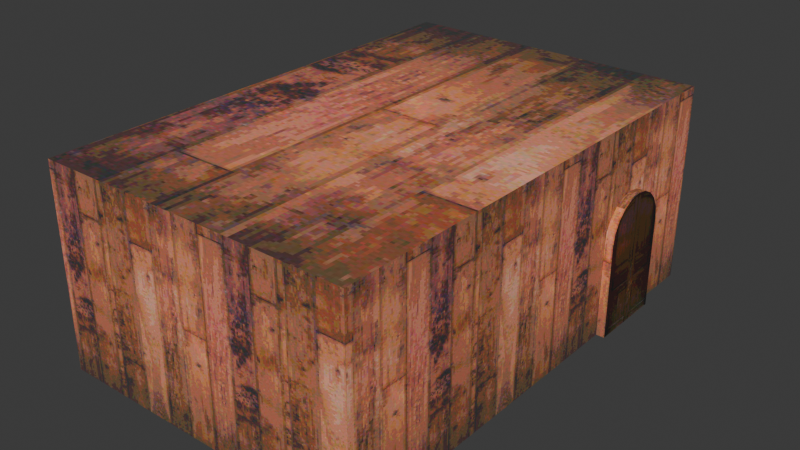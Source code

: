 # Source: room.blend  (saved by Blender 4.3.34; exported with 4.5.12 LTS)
import bpy
from mathutils import Matrix  # noqa: F401  (used for matrix-valued properties, if any)

bpy.ops.wm.read_factory_settings(use_empty=True)
scene = bpy.context.scene
scene.name = 'Scene'

# ---- collections
col_collection = bpy.data.collections.new('Collection'); scene.collection.children.link(col_collection)

# ---- images (referenced by path relative to the original .blend; pixels are not part of the script)
import os
ASSET_DIR = os.environ.get("B2B_ASSET_DIR", "")  # directory of the original .blend (textures are referenced by path, not embedded)
HERE = os.path.dirname(os.path.abspath(__file__))  # packed textures are extracted next to this script under _unpacked/

def load_image(name, relpath, width, height, colorspace="sRGB"):
    """Load a texture the original file referenced (path relative to the .blend, or extracted next to this script)."""
    p = next((c for c in (os.path.join(HERE, relpath), os.path.join(ASSET_DIR, relpath)) if relpath and os.path.exists(c)), "")
    if p:
        img = bpy.data.images.load(p, check_existing=True)
        img.name = name
    else:  # same state as the original file: an image datablock whose file is absent (Cycles renders it pink)
        img = bpy.data.images.new(name, width, height)
        img.source = "FILE"
        img.filepath = "//" + (relpath or name)
    img.colorspace_settings.name = colorspace
    return img
img_floor_wood_jpg = load_image('floor_wood.jpg', '_unpacked/floor_wood.82fa449e.jpg', 256, 128, 'sRGB')
img_saloon_door_jpg = load_image('saloon_door.jpg', '_unpacked/saloon_door.2b8ae3d3.jpg', 88, 166, 'sRGB')

# ---- materials (node trees are filled in below, after node groups)
mat_walls = bpy.data.materials.new('Walls')
mat_walls.alpha_threshold = 0.0
mat_walls.roughness = 0.5
mat_walls.line_color = (0.0, 0.0, 0.0, 1.0)
mat_door = bpy.data.materials.new('Door')

# ---- node groups
ng_smooth_by_angle = bpy.data.node_groups.new('Smooth by Angle', 'GeometryNodeTree')
_s = ng_smooth_by_angle.interface.new_socket(name='Mesh', in_out='OUTPUT', socket_type='NodeSocketGeometry')
_s = ng_smooth_by_angle.interface.new_socket(name='Mesh', in_out='INPUT', socket_type='NodeSocketGeometry')
_s = ng_smooth_by_angle.interface.new_socket(name='Angle', in_out='INPUT', socket_type='NodeSocketFloat')
_s.subtype = 'ANGLE'
_s.default_value = 0.5236
_s.min_value = 0.0
_s.max_value = 3.142
_s.description = 'Maximum face angle for smooth edges'
_s = ng_smooth_by_angle.interface.new_socket(name='Ignore Sharpness', in_out='INPUT', socket_type='NodeSocketBool')
_s.force_non_field = True
ng_smooth_by_angle.description = 'Set the sharpness of mesh edges based on the angle between the neighboring faces'
ng_smooth_by_angle.is_modifier = True
_N = ng_smooth_by_angle.nodes; _L = ng_smooth_by_angle.links
n0 = _N.new('GeometryNodeSetShadeSmooth'); n0.name = 'Set Shade Smooth'; n0.location = (120, -80)
n0.domain = 'EDGE'
n1 = _N.new('GeometryNodeSetShadeSmooth'); n1.name = 'Set Shade Smooth.001'; n1.location = (300, -80)
n2 = _N.new('NodeGroupOutput'); n2.name = 'Group Output'; n2.location = (480, -80)
n3 = _N.new('GeometryNodeInputMeshEdgeAngle'); n3.name = 'Edge Angle'; n3.location = (-440, -240)
n4 = _N.new('NodeGroupInput'); n4.name = 'Group Input'; n4.location = (-80, -80)
n5 = _N.new('GeometryNodeInputEdgeSmooth'); n5.name = 'Is Edge Smooth'; n5.location = (-260, -120)
n6 = _N.new('GeometryNodeInputShadeSmooth'); n6.name = 'Is Shade Smooth'; n6.location = (-440, -397)
n7 = _N.new('FunctionNodeCompare'); n7.name = 'Compare'; n7.location = (-260, -260)
n7.operation = 'LESS_EQUAL'
n7.inputs[6].default_value = (0.0, 0.0, 0.0, 0.0)
n7.inputs[7].default_value = (0.0, 0.0, 0.0, 0.0)
n8 = _N.new('FunctionNodeBooleanMath'); n8.name = 'Boolean Math.001'; n8.location = (-80, -260)
n9 = _N.new('NodeGroupInput'); n9.name = 'Group Input.001'; n9.location = (-440, -329)
n10 = _N.new('NodeGroupInput'); n10.name = 'Group Input.002'; n10.location = (-259, -189)
n11 = _N.new('FunctionNodeBooleanMath'); n11.name = 'Boolean Math'; n11.location = (-80, -149)
n11.operation = 'OR'
n12 = _N.new('FunctionNodeBooleanMath'); n12.name = 'Boolean Math.002'; n12.location = (-260, -380)
n12.operation = 'OR'
n13 = _N.new('NodeGroupInput'); n13.name = 'Group Input.003'; n13.location = (-440, -460)
_L.new(n3.outputs[0], n7.inputs[0])
_L.new(n1.outputs[0], n2.inputs[0])
_L.new(n9.outputs[1], n7.inputs[1])
_L.new(n7.outputs[0], n8.inputs[0])
_L.new(n4.outputs[0], n0.inputs[0])
_L.new(n0.outputs[0], n1.inputs[0])
_L.new(n8.outputs[0], n0.inputs[2])
_L.new(n10.outputs[2], n11.inputs[1])
_L.new(n5.outputs[0], n11.inputs[0])
_L.new(n11.outputs[0], n0.inputs[1])
_L.new(n13.outputs[2], n12.inputs[1])
_L.new(n6.outputs[0], n12.inputs[0])
_L.new(n12.outputs[0], n8.inputs[1])
n2.is_active_output = True

# ---- material node trees
mat_walls.use_nodes = True; mat_walls.node_tree.nodes.clear()
_N = mat_walls.node_tree.nodes; _L = mat_walls.node_tree.links
n0 = _N.new('ShaderNodeOutputMaterial'); n0.name = 'Material Output'; n0.location = (163, 308)
n1 = _N.new('ShaderNodeBsdfPrincipled'); n1.name = 'Principled BSDF'; n1.location = (-127, 308)
n1.inputs[2].default_value = 1.0
n1.inputs[3].default_value = 1.45
n2 = _N.new('ShaderNodeTexImage'); n2.name = 'Image Texture'; n2.location = (-660, 290)
n2.image = img_floor_wood_jpg
n2.interpolation = 'Closest'
_L.new(n1.outputs[0], n0.inputs[0])
_L.new(n2.outputs[0], n1.inputs[0])
n0.is_active_output = True
mat_door.use_nodes = True; mat_door.node_tree.nodes.clear()
_N = mat_door.node_tree.nodes; _L = mat_door.node_tree.links
n0 = _N.new('ShaderNodeBsdfPrincipled'); n0.name = 'Principled BSDF'; n0.location = (10, 300)
n1 = _N.new('ShaderNodeOutputMaterial'); n1.name = 'Material Output'; n1.location = (300, 300)
n2 = _N.new('ShaderNodeTexImage'); n2.name = 'Image Texture'; n2.location = (-280, 275)
n2.image = img_saloon_door_jpg
n2.interpolation = 'Closest'
_L.new(n0.outputs[0], n1.inputs[0])
_L.new(n2.outputs[0], n0.inputs[0])
n1.is_active_output = True

# ---- world
world_world = bpy.data.worlds.new('World'); scene.world = world_world
world_world.use_nodes = True; world_world.node_tree.nodes.clear()
_N = world_world.node_tree.nodes; _L = world_world.node_tree.links
n0 = _N.new('ShaderNodeOutputWorld'); n0.name = 'World Output'; n0.location = (300, 300)
n1 = _N.new('ShaderNodeBackground'); n1.name = 'Background'; n1.location = (10, 300)
n1.inputs[0].default_value = (0.05088, 0.05088, 0.05088, 1.0)
_L.new(n1.outputs[0], n0.inputs[0])
n0.is_active_output = True
world_world.color = (0.05088, 0.05088, 0.05088)
world_world.sun_shadow_jitter_overblur = 0.0

# ---- meshes
me_cube = bpy.data.meshes.new('Cube')
me_cube.from_pydata([(3.074, 4.663, 1.947), (3.074, 4.663, -1.947), (3.074, -4.663, 1.947), (3.074, -4.663, -1.947), (-3.074, 4.663, 1.947), (-3.074, 4.663, -1.947), (-3.074, -4.663, 1.947), (-3.074, -4.663, -1.947), (3.074, 1.867, -1.947), (3.074, 3.366, -1.947), (3.235, 1.867, -1.947), (3.235, 3.366, -1.947), (3.074, 3.366, -0.1318), (3.074, 2.617, 0.6175), (3.074, 3.329, 0.09965), (3.074, 3.223, 0.3085), (3.074, 3.057, 0.4743), (3.074, 2.848, 0.5807), (3.074, 2.617, 0.6175), (3.074, 1.868, -0.1315), (3.074, 2.385, 0.5809), (3.074, 2.177, 0.4745), (3.074, 2.011, 0.3088), (3.074, 1.904, 0.1), (3.235, 2.617, 0.6175), (3.235, 3.366, -0.1318), (3.235, 2.848, 0.5807), (3.235, 3.057, 0.4743), (3.235, 3.223, 0.3085), (3.235, 3.329, 0.09965), (3.235, 1.868, -0.1315), (3.235, 2.617, 0.6175), (3.235, 1.904, 0.1), (3.235, 2.011, 0.3088), (3.235, 2.177, 0.4745), (3.235, 2.385, 0.5809)], [], [(3, 7, 6, 2), (7, 5, 4, 6), (5, 7, 3, 8, 9, 1), (18, 13, 24, 31), (5, 1, 0, 4), (10, 30, 32, 33, 34, 35, 31, 24, 26, 27, 28, 29, 25, 11), (1, 9, 12, 14, 15, 16, 17, 13, 18, 20, 21, 22, 23, 19, 8, 3, 2, 0), (8, 19, 30, 10), (9, 8, 10, 11), (18, 31, 35, 20), (20, 35, 34, 21), (21, 34, 33, 22), (22, 33, 32, 23), (23, 32, 30, 19), (24, 13, 17, 26), (26, 17, 16, 27), (27, 16, 15, 28), (28, 15, 14, 29), (29, 14, 12, 25), (12, 9, 11, 25), (2, 6, 4, 0)])
me_cube.polygons.foreach_set('use_smooth', [True] * 21)
me_cube.polygons.foreach_set('material_index', [0, 0, 0, 0, 0, 1, 0, 0, 0, 0, 0, 0, 0, 0, 0, 0, 0, 0, 0, 0, 0])
_uv = me_cube.uv_layers.new(name='UVMap')
_uv.uv.foreach_set('vector', [0.1414, -0.2835, 0.1414, 1.333, 0.8094, 1.333, 0.8094, -0.2835, 0.1414, 1.751, 0.1414, -0.7013, 0.8094, -0.7013, 0.8094, 1.751, 0.9857, 0.9769, 0.02016, 0.9769, 0.02016, 0.00556, 0.6907, 0.00556, 0.8488, 0.00556, 0.9857, 0.00556, 0.6122, 0.6547, 0.6122, 0.6547, 0.655, 0.6547, 0.655, 0.6547, 0.1414, 1.333, 0.1414, -0.2835, 0.8094, -0.2835, 0.8094, 1.333, 0.9093, 0.05515, 0.9091, 0.6987, 0.888, 0.7694, 0.8267, 0.8332, 0.7311, 0.8838, 0.6108, 0.9163, 0.4774, 0.9274, 0.4774, 0.9274, 0.344, 0.9162, 0.2237, 0.8837, 0.1282, 0.8331, 0.06691, 0.7693, 0.04579, 0.6986, 0.04579, 0.05515, 0.1414, -0.7013, 0.1414, -0.3603, 0.4528, -0.3603, 0.4925, -0.3507, 0.5283, -0.3227, 0.5567, -0.2791, 0.575, -0.2242, 0.5813, -0.1633, 0.5813, -0.1633, 0.575, -0.1024, 0.5568, -0.04753, 0.5284, -0.00395, 0.4925, 0.02404, 0.4528, 0.03369, 0.1414, 0.03376, 0.1414, 1.751, 0.8094, 1.751, 0.8094, -0.7013, 0.2216, 0.5263, 0.538, 0.5263, 0.538, 0.5691, 0.2216, 0.5691, 0.3901, 0.6119, 0.655, 0.6119, 0.655, 0.6547, 0.3901, 0.6547, 0.3901, 0.6119, 0.3901, 0.6547, 0.3483, 0.6547, 0.3483, 0.6119, 0.3483, 0.6119, 0.3483, 0.6547, 0.3086, 0.6547, 0.3086, 0.6119, 0.655, 0.5263, 0.655, 0.5691, 0.62, 0.5691, 0.62, 0.5263, 0.62, 0.5263, 0.62, 0.5691, 0.5797, 0.5691, 0.5797, 0.5263, 0.5797, 0.5263, 0.5797, 0.5691, 0.538, 0.5691, 0.538, 0.5263, 0.2352, 0.6547, 0.2352, 0.6119, 0.2749, 0.6119, 0.2749, 0.6547, 0.2749, 0.6547, 0.2749, 0.6119, 0.3086, 0.6119, 0.3086, 0.6547, 0.655, 0.5691, 0.655, 0.6119, 0.62, 0.6119, 0.62, 0.5691, 0.62, 0.5691, 0.62, 0.6119, 0.5797, 0.6119, 0.5797, 0.5691, 0.5797, 0.5691, 0.5797, 0.6119, 0.538, 0.6119, 0.538, 0.5691, 0.538, 0.6119, 0.2216, 0.6119, 0.2216, 0.5691, 0.538, 0.5691, 0.9122, 0.8181, 0.9122, 0.1616, 0.09319, 0.1616, 0.09319, 0.8181])
me_cube.materials.append(mat_walls)
me_cube.materials.append(mat_door)
me_cube.use_mirror_vertex_groups = False
me_cube.update()

# ---- objects
ob_room = bpy.data.objects.new('Room', me_cube)

# ---- transforms, parenting, visibility, modifiers, constraints
ob_room.location = (0.0, 0.0, 1.947)
ob_room.lock_rotations_4d = False
ob_room.empty_display_type = 'ARROWS'
ob_room.lineart.crease_threshold = 0.0
_m = ob_room.modifiers.new('Smooth by Angle', 'NODES')
_m.node_group = ng_smooth_by_angle
_m.use_pin_to_last = True
_m.show_group_selector = False

# ---- collection membership
col_collection.objects.link(ob_room)

# ---- scene / render settings (as saved in the file)
scene.frame_start = 1; scene.frame_end = 250; scene.frame_set(1)
scene.render.engine = 'BLENDER_EEVEE_NEXT'
bpy.context.view_layer.update()

# ---- added for rendering (the .blend has no active camera and no usable light): camera, sun
cam_auto = bpy.data.cameras.new('AutoCamera')
cam_auto.lens = 50.0
cam_auto.sensor_width = 36.0
cam_auto.clip_end = 1000.0
ob_auto_camera = bpy.data.objects.new('AutoCamera', cam_auto)
scene.collection.objects.link(ob_auto_camera)
ob_auto_camera.location = (11.1031, -13.2274, 10.7656)
ob_auto_camera.rotation_euler = (1.09748, -7.21219e-08, 0.694738)
scene.camera = ob_auto_camera
light_auto_sun = bpy.data.lights.new('AutoSun', 'SUN')
light_auto_sun.energy = 3.0
light_auto_sun.angle = 0.0523599
ob_auto_sun = bpy.data.objects.new('AutoSun', light_auto_sun)
scene.collection.objects.link(ob_auto_sun)
ob_auto_sun.rotation_euler = (0.872665, 0.174533, 0.523599)
bpy.context.view_layer.update()
